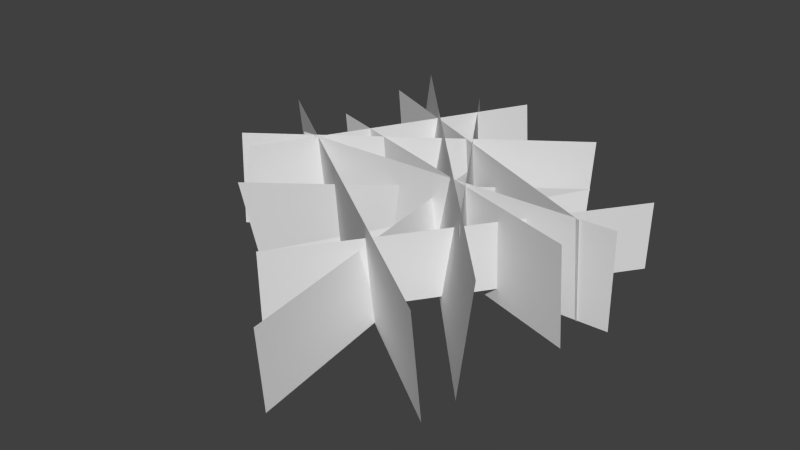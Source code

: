 # Source: herbe.blend  (saved by Blender 2.63.0; exported with 4.5.12 LTS)
import bpy
from mathutils import Matrix  # noqa: F401  (used for matrix-valued properties, if any)

bpy.ops.wm.read_factory_settings(use_empty=True)
scene = bpy.context.scene
scene.name = 'Scene'

# ---- collections
col_collection_1 = bpy.data.collections.new('Collection 1'); scene.collection.children.link(col_collection_1)

# ---- world
world_world = bpy.data.worlds.new('World'); scene.world = world_world
world_world.color = (0.05088, 0.05088, 0.05088)
world_world.use_sun_shadow = False
world_world.sun_shadow_jitter_overblur = 0.0
world_world.cycles.sampling_method = 'MANUAL'
world_world.cycles.sample_map_resolution = 256

# ---- meshes
me_plane = bpy.data.meshes.new('Plane')
me_plane.from_pydata([(1.081, -0.3008, 0.2159), (-0.8908, -0.3008, -0.3996), (1.081, 0.3297, 0.2782), (-0.8908, 0.3297, -0.3373), (-0.1096, -0.3008, -1.252), (-0.9692, -0.3008, 0.3491), (-0.1096, 0.3297, -1.189), (-0.9692, 0.3297, 0.4114), (0.5976, -0.3008, 0.4042), (-0.4097, -0.3008, -1.152), (0.5976, 0.3297, 0.4665), (-0.4097, 0.3297, -1.089), (0.9829, -0.2475, 0.9772), (-0.8808, -0.2475, -1.052), (1.017, 0.3799, 0.8954), (-0.8462, 0.3799, -1.134), (0.9206, -0.3008, 1.156), (-1.273, -0.3008, -0.3851), (0.9021, 0.3297, 1.215), (-1.292, 0.3297, -0.3256), (0.5568, -0.3322, -0.6961), (-0.8504, -0.2906, 0.4976), (0.6395, 0.1237, -0.7433), (-0.8429, 0.2152, 0.6263), (0.3192, -0.2949, 1.571), (-0.02989, -0.2949, -0.9405), (0.2743, 0.1601, 1.57), (-0.07485, 0.1601, -0.9409), (1.082, -0.2024, -0.6494), (-0.1697, -0.2024, 1.117), (1.109, 0.2313, -0.6158), (-0.143, 0.2313, 1.151), (1.188, -0.3008, -0.07617), (-0.9125, -0.3008, -0.0149), (1.216, 0.3297, -0.02035), (-0.8848, 0.3297, 0.04092), (1.006, -0.3008, -0.06274), (-0.9058, -0.3008, -0.9341), (1.007, 0.3297, -0.0004257), (-0.9056, 0.3297, -0.8718), (0.4931, -0.3008, -0.9682), (-1.211, -0.3008, 0.2616), (0.5473, 0.3297, -0.9376), (-1.157, 0.3297, 0.2922)], [], [(2, 3, 1, 0), (6, 7, 5, 4), (10, 11, 9, 8), (14, 15, 13, 12), (18, 19, 17, 16), (22, 23, 21, 20), (26, 27, 25, 24), (30, 31, 29, 28), (34, 35, 33, 32), (38, 39, 37, 36), (42, 43, 41, 40)])
_uv = me_plane.uv_layers.new(name='UVMap')
_uv.uv.foreach_set('vector', [0.7098, 0.572, 0.2721, 0.572, 0.2682, 0.4378, 0.7058, 0.4378, 0.6531, 0.2678, 0.2682, 0.2678, 0.2798, 0.1341, 0.6647, 0.1341, 0.6719, 0.4378, 0.2793, 0.4378, 0.2682, 0.3041, 0.6608, 0.3041, 1.296e-08, 0.5837, 0.0, 0.0, 0.134, 0.007811, 0.134, 0.5915, 0.134, 0.572, 0.134, 0.004047, 0.2682, 0.0, 0.2682, 0.568, 0.7098, 0.572, 0.7098, 1.0, 0.6014, 0.9778, 0.6122, 0.587, 0.853, 0.6712, 0.853, 0.1341, 0.9498, 0.1355, 0.9498, 0.6726, 0.5927, 0.7984, 0.134, 0.7984, 0.1365, 0.7061, 0.5952, 0.7061, 0.5847, 0.7061, 0.1395, 0.7061, 0.134, 0.572, 0.5792, 0.572, 0.7189, 0.1341, 0.2737, 0.1341, 0.2682, 0.0, 0.7133, 1.426e-07, 0.853, 0.1341, 0.853, 0.5793, 0.7189, 0.5848, 0.7189, 0.1396])
me_plane.use_remesh_preserve_volume = False
me_plane.use_remesh_preserve_attributes = False
me_plane.use_mirror_vertex_groups = False
me_plane.update()

# ---- objects
ob_plane = bpy.data.objects.new('Plane', me_plane)

# ---- transforms, parenting, visibility, modifiers, constraints
ob_plane.location = (0.01293, 0.06503, 0.3024)
ob_plane.rotation_euler = (1.571, 2.22e-16, 2.22e-16)
ob_plane.lineart.crease_threshold = 0.0

# ---- collection membership
col_collection_1.objects.link(ob_plane)

# ---- scene / render settings (as saved in the file)
scene.frame_start = 1; scene.frame_end = 250; scene.frame_set(1)
scene.render.engine = 'BLENDER_EEVEE_NEXT'
scene.render.image_settings.color_mode = 'RGB'
scene.render.image_settings.compression = 90
scene.render.resolution_percentage = 50
scene.render.dither_intensity = 0.0
scene.render.bake_margin = 2
scene.render.bake_bias = 0.0
scene.cycles.use_denoising = False
scene.cycles.samples = 10
scene.cycles.sampling_pattern = 'TABULATED_SOBOL'
scene.cycles.light_sampling_threshold = 0.0
scene.cycles.use_adaptive_sampling = False
scene.cycles.use_light_tree = False
scene.cycles.blur_glossy = 0.0
scene.cycles.volume_bounces = 1
scene.cycles.pixel_filter_type = 'GAUSSIAN'
scene.cycles.sample_clamp_indirect = 0.0
scene.view_settings.view_transform = 'Standard'
bpy.context.view_layer.update()

# ---- added for rendering (the .blend has no active camera and no usable light): camera, sun
cam_auto = bpy.data.cameras.new('AutoCamera')
cam_auto.lens = 50.0
cam_auto.sensor_width = 36.0
cam_auto.clip_end = 1000.0
ob_auto_camera = bpy.data.objects.new('AutoCamera', cam_auto)
scene.collection.objects.link(ob_auto_camera)
ob_auto_camera.location = (3.52947, -4.35994, 3.16989)
ob_auto_camera.rotation_euler = (1.09748, -7.21219e-08, 0.694738)
scene.camera = ob_auto_camera
light_auto_sun = bpy.data.lights.new('AutoSun', 'SUN')
light_auto_sun.energy = 3.0
light_auto_sun.angle = 0.0523599
ob_auto_sun = bpy.data.objects.new('AutoSun', light_auto_sun)
scene.collection.objects.link(ob_auto_sun)
ob_auto_sun.rotation_euler = (0.872665, 0.174533, 0.523599)
bpy.context.view_layer.update()
